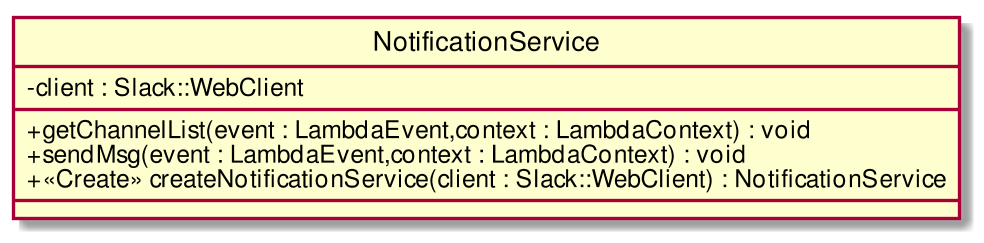

The diagram above was rendered by PlantUML. Its source (embedded in the PNG):
@startuml
scale 1000*1000
skinparam classAttributeIconSize 0
class NotificationService{
- client : Slack::WebClient
__
+ getChannelList(event : LambdaEvent,context : LambdaContext) : void
+ sendMsg(event : LambdaEvent,context : LambdaContext) : void
+ <<Create>> createNotificationService(client : Slack::WebClient) : NotificationService
__

}
hide circle
@enduml